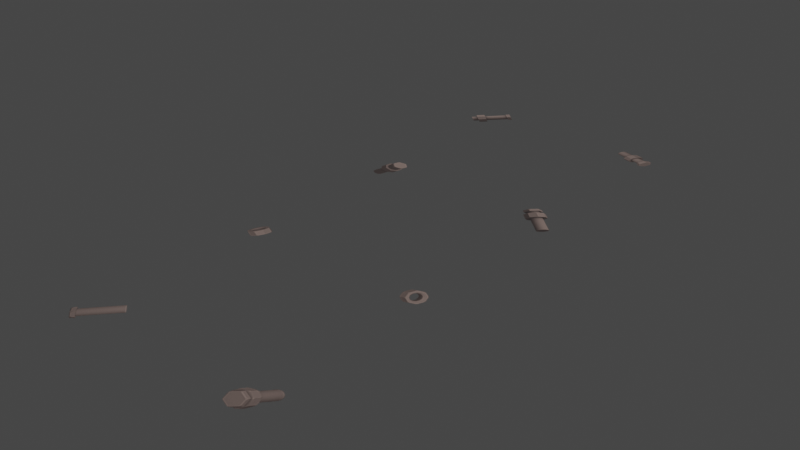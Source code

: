 # Source: bolts_billboards.blend  (saved by Blender 3.4.6; exported with 4.5.12 LTS)
import bpy
from mathutils import Matrix  # noqa: F401  (used for matrix-valued properties, if any)

bpy.ops.wm.read_factory_settings(use_empty=True)
scene = bpy.context.scene
scene.name = 'Scene'

# ---- collections
col_collection = bpy.data.collections.new('Collection'); scene.collection.children.link(col_collection)
col_export = bpy.data.collections.new('Export'); scene.collection.children.link(col_export)

# ---- images (referenced by path relative to the original .blend; pixels are not part of the script)
import os
ASSET_DIR = os.environ.get("B2B_ASSET_DIR", "")  # directory of the original .blend (textures are referenced by path, not embedded)
HERE = os.path.dirname(os.path.abspath(__file__))  # packed textures are extracted next to this script under _unpacked/

def load_image(name, relpath, width, height, colorspace="sRGB"):
    """Load a texture the original file referenced (path relative to the .blend, or extracted next to this script)."""
    p = next((c for c in (os.path.join(HERE, relpath), os.path.join(ASSET_DIR, relpath)) if relpath and os.path.exists(c)), "")
    if p:
        img = bpy.data.images.load(p, check_existing=True)
        img.name = name
    else:  # same state as the original file: an image datablock whose file is absent (Cycles renders it pink)
        img = bpy.data.images.new(name, width, height)
        img.source = "FILE"
        img.filepath = "//" + (relpath or name)
    img.colorspace_settings.name = colorspace
    return img
img_image_0 = load_image('Image_0', '_unpacked/Image_0.7e99ab99.png', 256, 128, 'sRGB')

# ---- materials (node trees are filled in below, after node groups)
mat_bolts = bpy.data.materials.new('bolts')
mat_bolts.use_backface_culling = True
mat_bolts.use_transparent_shadow = False

# ---- material node trees
mat_bolts.use_nodes = True; mat_bolts.node_tree.nodes.clear()
_N = mat_bolts.node_tree.nodes; _L = mat_bolts.node_tree.links
n0 = _N.new('ShaderNodeBsdfPrincipled'); n0.name = 'Principled BSDF'; n0.location = (10, 300)
n0.distribution = 'GGX'
n0.subsurface_method = 'RANDOM_WALK_SKIN'
n0.inputs[2].default_value = 1.0
n0.inputs[27].default_value = (0.0, 0.0, 0.0, 1.0)
n0.inputs[28].default_value = 1.0
n1 = _N.new('ShaderNodeOutputMaterial'); n1.name = 'Material Output'; n1.location = (320, 270)
n2 = _N.new('ShaderNodeTexImage'); n2.name = 'Image Texture'; n2.location = (-440, 210)
n2.label = 'BASE COLOR'
n2.image = img_image_0
_L.new(n0.outputs[0], n1.inputs[0])
_L.new(n2.outputs[0], n0.inputs[0])
_L.new(n2.outputs[1], n0.inputs[4])
n1.is_active_output = True

# ---- world
world_world = bpy.data.worlds.new('World'); scene.world = world_world
world_world.use_nodes = True; world_world.node_tree.nodes.clear()
_N = world_world.node_tree.nodes; _L = world_world.node_tree.links
n0 = _N.new('ShaderNodeOutputWorld'); n0.name = 'World Output'; n0.location = (300, 300)
n1 = _N.new('ShaderNodeBackground'); n1.name = 'Background'; n1.location = (10, 300)
n1.inputs[0].default_value = (0.05088, 0.05088, 0.05088, 1.0)
_L.new(n1.outputs[0], n0.inputs[0])
n0.is_active_output = True
world_world.color = (0.05088, 0.05088, 0.05088)
world_world.use_sun_shadow = False
world_world.sun_shadow_jitter_overblur = 0.0

# ---- meshes
me_rsrc_world_prop_gremlin_bolts_billboards_meshsets_bolt_1__mesh = bpy.data.meshes.new('rsrc.world.prop.gremlin.bolts_billboards-MeshSets[bolt_1].Mesh[')
me_rsrc_world_prop_gremlin_bolts_billboards_meshsets_bolt_1__mesh.from_pydata([(-0.125, 5e-07, 0.125), (-0.125, 5e-07, -0.125), (0.125, 5e-07, 0.125), (0.125, 5e-07, -0.125)], [], [(0, 1, 2), (3, 2, 1)])
_uv = me_rsrc_world_prop_gremlin_bolts_billboards_meshsets_bolt_1__mesh.uv_layers.new(name='UVMap')
_uv.uv.foreach_set('vector', [0.0, 1.0, 0.0, 0.5, 0.25, 1.0, 0.25, 0.5, 0.25, 1.0, 0.0, 0.5])
me_rsrc_world_prop_gremlin_bolts_billboards_meshsets_bolt_1__mesh.materials.append(mat_bolts)
me_rsrc_world_prop_gremlin_bolts_billboards_meshsets_bolt_1__mesh.update()
me_rsrc_world_prop_gremlin_bolts_billboards_meshsets_bolt_1__mesh.normals_split_custom_set([tuple(v) for v in zip(*[iter([0.0, -1.0, 0.0, 0.0, -1.0, 0.0, 0.0, -1.0, 0.0, 0.0, -1.0, 0.0, 0.0, -1.0, 0.0, 0.0, -1.0, 0.0])] * 3)])
me_rsrc_world_prop_gremlin_bolts_billboards_meshsets_bolt_2__mesh = bpy.data.meshes.new('rsrc.world.prop.gremlin.bolts_billboards-MeshSets[bolt_2].Mesh[')
me_rsrc_world_prop_gremlin_bolts_billboards_meshsets_bolt_2__mesh.from_pydata([(-0.125, 5e-07, 0.125), (-0.125, 5e-07, -0.125), (0.125, 5e-07, 0.125), (0.125, 5e-07, -0.125)], [], [(0, 1, 2), (3, 2, 1)])
_uv = me_rsrc_world_prop_gremlin_bolts_billboards_meshsets_bolt_2__mesh.uv_layers.new(name='UVMap')
_uv.uv.foreach_set('vector', [0.25, 1.0, 0.25, 0.5, 0.5, 1.0, 0.5, 0.5, 0.5, 1.0, 0.25, 0.5])
me_rsrc_world_prop_gremlin_bolts_billboards_meshsets_bolt_2__mesh.materials.append(mat_bolts)
me_rsrc_world_prop_gremlin_bolts_billboards_meshsets_bolt_2__mesh.update()
me_rsrc_world_prop_gremlin_bolts_billboards_meshsets_bolt_2__mesh.normals_split_custom_set([tuple(v) for v in zip(*[iter([0.0, -1.0, 0.0, 0.0, -1.0, 0.0, 0.0, -1.0, 0.0, 0.0, -1.0, 0.0, 0.0, -1.0, 0.0, 0.0, -1.0, 0.0])] * 3)])
me_rsrc_world_prop_gremlin_bolts_billboards_meshsets_bolt_3__mesh = bpy.data.meshes.new('rsrc.world.prop.gremlin.bolts_billboards-MeshSets[bolt_3].Mesh[')
me_rsrc_world_prop_gremlin_bolts_billboards_meshsets_bolt_3__mesh.from_pydata([(-0.125, 5e-07, 0.125), (-0.125, 5e-07, -0.125), (0.125, 5e-07, 0.125), (0.125, 5e-07, -0.125)], [], [(0, 1, 2), (3, 2, 1)])
_uv = me_rsrc_world_prop_gremlin_bolts_billboards_meshsets_bolt_3__mesh.uv_layers.new(name='UVMap')
_uv.uv.foreach_set('vector', [0.5, 1.0, 0.5, 0.5, 0.75, 1.0, 0.75, 0.5, 0.75, 1.0, 0.5, 0.5])
me_rsrc_world_prop_gremlin_bolts_billboards_meshsets_bolt_3__mesh.materials.append(mat_bolts)
me_rsrc_world_prop_gremlin_bolts_billboards_meshsets_bolt_3__mesh.update()
me_rsrc_world_prop_gremlin_bolts_billboards_meshsets_bolt_3__mesh.normals_split_custom_set([tuple(v) for v in zip(*[iter([0.0, -1.0, 0.0, 0.0, -1.0, 0.0, 0.0, -1.0, 0.0, 0.0, -1.0, 0.0, 0.0, -1.0, 0.0, 0.0, -1.0, 0.0])] * 3)])
me_rsrc_world_prop_gremlin_bolts_billboards_meshsets_bolt_4__mesh = bpy.data.meshes.new('rsrc.world.prop.gremlin.bolts_billboards-MeshSets[bolt_4].Mesh[')
me_rsrc_world_prop_gremlin_bolts_billboards_meshsets_bolt_4__mesh.from_pydata([(-0.125, 5e-07, 0.125), (-0.125, 5e-07, -0.125), (0.125, 5e-07, 0.125), (0.125, 5e-07, -0.125)], [], [(0, 1, 2), (3, 2, 1)])
_uv = me_rsrc_world_prop_gremlin_bolts_billboards_meshsets_bolt_4__mesh.uv_layers.new(name='UVMap')
_uv.uv.foreach_set('vector', [0.75, 1.0, 0.75, 0.5, 1.0, 1.0, 1.0, 0.5, 1.0, 1.0, 0.75, 0.5])
me_rsrc_world_prop_gremlin_bolts_billboards_meshsets_bolt_4__mesh.materials.append(mat_bolts)
me_rsrc_world_prop_gremlin_bolts_billboards_meshsets_bolt_4__mesh.update()
me_rsrc_world_prop_gremlin_bolts_billboards_meshsets_bolt_4__mesh.normals_split_custom_set([tuple(v) for v in zip(*[iter([0.0, -1.0, 0.0, 0.0, -1.0, 0.0, 0.0, -1.0, 0.0, 0.0, -1.0, 0.0, 0.0, -1.0, 0.0, 0.0, -1.0, 0.0])] * 3)])
me_rsrc_world_prop_gremlin_bolts_billboards_meshsets_bolt_5__mesh = bpy.data.meshes.new('rsrc.world.prop.gremlin.bolts_billboards-MeshSets[bolt_5].Mesh[')
me_rsrc_world_prop_gremlin_bolts_billboards_meshsets_bolt_5__mesh.from_pydata([(-0.125, 5e-07, 0.125), (-0.125, 5e-07, -0.125), (0.125, 5e-07, 0.125), (0.125, 5e-07, -0.125)], [], [(0, 1, 2), (3, 2, 1)])
_uv = me_rsrc_world_prop_gremlin_bolts_billboards_meshsets_bolt_5__mesh.uv_layers.new(name='UVMap')
_uv.uv.foreach_set('vector', [0.0, 0.5, 0.0, 0.0, 0.25, 0.5, 0.25, 0.0, 0.25, 0.5, 0.0, 0.0])
me_rsrc_world_prop_gremlin_bolts_billboards_meshsets_bolt_5__mesh.materials.append(mat_bolts)
me_rsrc_world_prop_gremlin_bolts_billboards_meshsets_bolt_5__mesh.update()
me_rsrc_world_prop_gremlin_bolts_billboards_meshsets_bolt_5__mesh.normals_split_custom_set([tuple(v) for v in zip(*[iter([0.0, -1.0, 0.0, 0.0, -1.0, 0.0, 0.0, -1.0, 0.0, 0.0, -1.0, 0.0, 0.0, -1.0, 0.0, 0.0, -1.0, 0.0])] * 3)])
me_rsrc_world_prop_gremlin_bolts_billboards_meshsets_bolt_6__mesh = bpy.data.meshes.new('rsrc.world.prop.gremlin.bolts_billboards-MeshSets[bolt_6].Mesh[')
me_rsrc_world_prop_gremlin_bolts_billboards_meshsets_bolt_6__mesh.from_pydata([(-0.125, 5e-07, 0.125), (-0.125, 5e-07, -0.125), (0.125, 5e-07, 0.125), (0.125, 5e-07, -0.125)], [], [(0, 1, 2), (3, 2, 1)])
_uv = me_rsrc_world_prop_gremlin_bolts_billboards_meshsets_bolt_6__mesh.uv_layers.new(name='UVMap')
_uv.uv.foreach_set('vector', [0.25, 0.5, 0.25, 0.0, 0.5, 0.5, 0.5, 0.0, 0.5, 0.5, 0.25, 0.0])
me_rsrc_world_prop_gremlin_bolts_billboards_meshsets_bolt_6__mesh.materials.append(mat_bolts)
me_rsrc_world_prop_gremlin_bolts_billboards_meshsets_bolt_6__mesh.update()
me_rsrc_world_prop_gremlin_bolts_billboards_meshsets_bolt_6__mesh.normals_split_custom_set([tuple(v) for v in zip(*[iter([0.0, -1.0, 0.0, 0.0, -1.0, 0.0, 0.0, -1.0, 0.0, 0.0, -1.0, 0.0, 0.0, -1.0, 0.0, 0.0, -1.0, 0.0])] * 3)])
me_rsrc_world_prop_gremlin_bolts_billboards_meshsets_bolt_7__mesh = bpy.data.meshes.new('rsrc.world.prop.gremlin.bolts_billboards-MeshSets[bolt_7].Mesh[')
me_rsrc_world_prop_gremlin_bolts_billboards_meshsets_bolt_7__mesh.from_pydata([(-0.125, 5e-07, 0.125), (-0.125, 5e-07, -0.125), (0.125, 5e-07, 0.125), (0.125, 5e-07, -0.125)], [], [(0, 1, 2), (3, 2, 1)])
_uv = me_rsrc_world_prop_gremlin_bolts_billboards_meshsets_bolt_7__mesh.uv_layers.new(name='UVMap')
_uv.uv.foreach_set('vector', [0.5, 0.5, 0.5, 0.0, 0.75, 0.5, 0.75, 0.0, 0.75, 0.5, 0.5, 0.0])
me_rsrc_world_prop_gremlin_bolts_billboards_meshsets_bolt_7__mesh.materials.append(mat_bolts)
me_rsrc_world_prop_gremlin_bolts_billboards_meshsets_bolt_7__mesh.update()
me_rsrc_world_prop_gremlin_bolts_billboards_meshsets_bolt_7__mesh.normals_split_custom_set([tuple(v) for v in zip(*[iter([0.0, -1.0, 0.0, 0.0, -1.0, 0.0, 0.0, -1.0, 0.0, 0.0, -1.0, 0.0, 0.0, -1.0, 0.0, 0.0, -1.0, 0.0])] * 3)])
me_rsrc_world_prop_gremlin_bolts_billboards_meshsets_bolt_8__mesh = bpy.data.meshes.new('rsrc.world.prop.gremlin.bolts_billboards-MeshSets[bolt_8].Mesh[')
me_rsrc_world_prop_gremlin_bolts_billboards_meshsets_bolt_8__mesh.from_pydata([(-0.125, 5e-07, 0.125), (-0.125, 5e-07, -0.125), (0.125, 5e-07, 0.125), (0.125, 5e-07, -0.125)], [], [(0, 1, 2), (3, 2, 1)])
_uv = me_rsrc_world_prop_gremlin_bolts_billboards_meshsets_bolt_8__mesh.uv_layers.new(name='UVMap')
_uv.uv.foreach_set('vector', [0.75, 0.5, 0.75, 0.0, 1.0, 0.5, 1.0, 0.0, 1.0, 0.5, 0.75, 0.0])
me_rsrc_world_prop_gremlin_bolts_billboards_meshsets_bolt_8__mesh.materials.append(mat_bolts)
me_rsrc_world_prop_gremlin_bolts_billboards_meshsets_bolt_8__mesh.update()
me_rsrc_world_prop_gremlin_bolts_billboards_meshsets_bolt_8__mesh.normals_split_custom_set([tuple(v) for v in zip(*[iter([0.0, -1.0, 0.0, 0.0, -1.0, 0.0, 0.0, -1.0, 0.0, 0.0, -1.0, 0.0, 0.0, -1.0, 0.0, 0.0, -1.0, 0.0])] * 3)])

# ---- objects
ob_gremlin_bolts_billboards_meshsets_bolt_1__mesh_0 = bpy.data.objects.new('gremlin.bolts_billboards-MeshSets[bolt_1].Mesh[0]', me_rsrc_world_prop_gremlin_bolts_billboards_meshsets_bolt_1__mesh)
ob_gremlin_bolts_billboards_meshsets_bolt_2__mesh_0 = bpy.data.objects.new('gremlin.bolts_billboards-MeshSets[bolt_2].Mesh[0]', me_rsrc_world_prop_gremlin_bolts_billboards_meshsets_bolt_2__mesh)
ob_gremlin_bolts_billboards_meshsets_bolt_3__mesh_0 = bpy.data.objects.new('gremlin.bolts_billboards-MeshSets[bolt_3].Mesh[0]', me_rsrc_world_prop_gremlin_bolts_billboards_meshsets_bolt_3__mesh)
ob_gremlin_bolts_billboards_meshsets_bolt_4__mesh_0 = bpy.data.objects.new('gremlin.bolts_billboards-MeshSets[bolt_4].Mesh[0]', me_rsrc_world_prop_gremlin_bolts_billboards_meshsets_bolt_4__mesh)
ob_gremlin_bolts_billboards_meshsets_bolt_5__mesh_0 = bpy.data.objects.new('gremlin.bolts_billboards-MeshSets[bolt_5].Mesh[0]', me_rsrc_world_prop_gremlin_bolts_billboards_meshsets_bolt_5__mesh)
ob_gremlin_bolts_billboards_meshsets_bolt_6__mesh_0 = bpy.data.objects.new('gremlin.bolts_billboards-MeshSets[bolt_6].Mesh[0]', me_rsrc_world_prop_gremlin_bolts_billboards_meshsets_bolt_6__mesh)
ob_gremlin_bolts_billboards_meshsets_bolt_7__mesh_0 = bpy.data.objects.new('gremlin.bolts_billboards-MeshSets[bolt_7].Mesh[0]', me_rsrc_world_prop_gremlin_bolts_billboards_meshsets_bolt_7__mesh)
ob_gremlin_bolts_billboards_meshsets_bolt_8__mesh_0 = bpy.data.objects.new('gremlin.bolts_billboards-MeshSets[bolt_8].Mesh[0]', me_rsrc_world_prop_gremlin_bolts_billboards_meshsets_bolt_8__mesh)

# ---- transforms, parenting, visibility, modifiers, constraints
ob_gremlin_bolts_billboards_meshsets_bolt_1__mesh_0.location = (0.0, 0.0, 0.0)
ob_gremlin_bolts_billboards_meshsets_bolt_1__mesh_0.rotation_mode = 'QUATERNION'
ob_gremlin_bolts_billboards_meshsets_bolt_1__mesh_0.rotation_quaternion = (0.7071, -0.7071, -1.57e-16, -9.358e-24)
ob_gremlin_bolts_billboards_meshsets_bolt_2__mesh_0.location = (0.0, -1.0, 0.0)
ob_gremlin_bolts_billboards_meshsets_bolt_2__mesh_0.rotation_mode = 'QUATERNION'
ob_gremlin_bolts_billboards_meshsets_bolt_2__mesh_0.rotation_quaternion = (0.7071, -0.7071, -1.57e-16, -9.358e-24)
ob_gremlin_bolts_billboards_meshsets_bolt_3__mesh_0.location = (0.0, -2.0, 0.0)
ob_gremlin_bolts_billboards_meshsets_bolt_3__mesh_0.rotation_mode = 'QUATERNION'
ob_gremlin_bolts_billboards_meshsets_bolt_3__mesh_0.rotation_quaternion = (0.7071, -0.7071, -1.57e-16, -9.358e-24)
ob_gremlin_bolts_billboards_meshsets_bolt_4__mesh_0.location = (0.0, -3.0, 0.0)
ob_gremlin_bolts_billboards_meshsets_bolt_4__mesh_0.rotation_mode = 'QUATERNION'
ob_gremlin_bolts_billboards_meshsets_bolt_4__mesh_0.rotation_quaternion = (0.7071, -0.7071, -1.57e-16, -9.358e-24)
ob_gremlin_bolts_billboards_meshsets_bolt_5__mesh_0.location = (1.0, 0.0, 0.0)
ob_gremlin_bolts_billboards_meshsets_bolt_5__mesh_0.rotation_mode = 'QUATERNION'
ob_gremlin_bolts_billboards_meshsets_bolt_5__mesh_0.rotation_quaternion = (0.7071, -0.7071, -1.57e-16, -9.358e-24)
ob_gremlin_bolts_billboards_meshsets_bolt_6__mesh_0.location = (1.0, -1.0, 0.0)
ob_gremlin_bolts_billboards_meshsets_bolt_6__mesh_0.rotation_mode = 'QUATERNION'
ob_gremlin_bolts_billboards_meshsets_bolt_6__mesh_0.rotation_quaternion = (0.7071, -0.7071, -1.57e-16, -9.358e-24)
ob_gremlin_bolts_billboards_meshsets_bolt_7__mesh_0.location = (1.0, -2.0, 0.0)
ob_gremlin_bolts_billboards_meshsets_bolt_7__mesh_0.rotation_mode = 'QUATERNION'
ob_gremlin_bolts_billboards_meshsets_bolt_7__mesh_0.rotation_quaternion = (0.7071, -0.7071, -1.57e-16, -9.358e-24)
ob_gremlin_bolts_billboards_meshsets_bolt_8__mesh_0.location = (1.0, -3.0, 0.0)
ob_gremlin_bolts_billboards_meshsets_bolt_8__mesh_0.rotation_mode = 'QUATERNION'
ob_gremlin_bolts_billboards_meshsets_bolt_8__mesh_0.rotation_quaternion = (0.7071, -0.7071, -1.57e-16, -9.358e-24)

# ---- collection membership
scene.collection.objects.link(ob_gremlin_bolts_billboards_meshsets_bolt_1__mesh_0)
scene.collection.objects.link(ob_gremlin_bolts_billboards_meshsets_bolt_2__mesh_0)
scene.collection.objects.link(ob_gremlin_bolts_billboards_meshsets_bolt_3__mesh_0)
scene.collection.objects.link(ob_gremlin_bolts_billboards_meshsets_bolt_4__mesh_0)
scene.collection.objects.link(ob_gremlin_bolts_billboards_meshsets_bolt_5__mesh_0)
scene.collection.objects.link(ob_gremlin_bolts_billboards_meshsets_bolt_6__mesh_0)
scene.collection.objects.link(ob_gremlin_bolts_billboards_meshsets_bolt_7__mesh_0)
scene.collection.objects.link(ob_gremlin_bolts_billboards_meshsets_bolt_8__mesh_0)

# ---- scene / render settings (as saved in the file)
scene.frame_start = 1; scene.frame_end = 250; scene.frame_set(1)
scene.render.engine = 'BLENDER_EEVEE_NEXT'
scene.cycles.sampling_pattern = 'TABULATED_SOBOL'
scene.cycles.use_light_tree = False
scene.view_settings.view_transform = 'Filmic'
bpy.context.view_layer.update()

# ---- added for rendering (the .blend has no active camera and no usable light): camera, sun
cam_auto = bpy.data.cameras.new('AutoCamera')
cam_auto.lens = 50.0
cam_auto.sensor_width = 36.0
cam_auto.clip_end = 1000.0
ob_auto_camera = bpy.data.objects.new('AutoCamera', cam_auto)
scene.collection.objects.link(ob_auto_camera)
ob_auto_camera.location = (3.72172, -5.36607, 2.57738)
ob_auto_camera.rotation_euler = (1.09748, -7.21219e-08, 0.694738)
scene.camera = ob_auto_camera
light_auto_sun = bpy.data.lights.new('AutoSun', 'SUN')
light_auto_sun.energy = 3.0
light_auto_sun.angle = 0.0523599
ob_auto_sun = bpy.data.objects.new('AutoSun', light_auto_sun)
scene.collection.objects.link(ob_auto_sun)
ob_auto_sun.rotation_euler = (0.872665, 0.174533, 0.523599)
bpy.context.view_layer.update()
